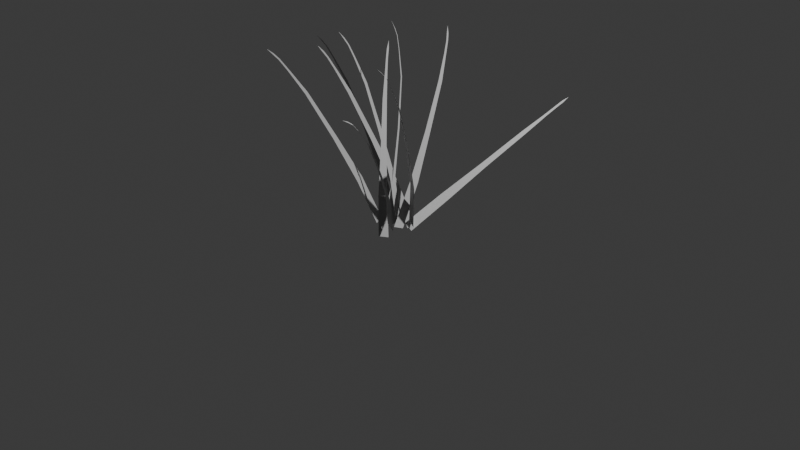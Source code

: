 # Source: grass.blend  (saved by Blender 4.0.36; exported with 4.5.12 LTS)
import bpy
from mathutils import Matrix  # noqa: F401  (used for matrix-valued properties, if any)

bpy.ops.wm.read_factory_settings(use_empty=True)
scene = bpy.context.scene
scene.name = 'Scene'

# ---- collections
col_collection = bpy.data.collections.new('Collection'); scene.collection.children.link(col_collection)

# ---- world
world_world = bpy.data.worlds.new('World'); scene.world = world_world
world_world.use_nodes = True; world_world.node_tree.nodes.clear()
_N = world_world.node_tree.nodes; _L = world_world.node_tree.links
n0 = _N.new('ShaderNodeOutputWorld'); n0.name = 'World Output'; n0.location = (300, 300)
n1 = _N.new('ShaderNodeBackground'); n1.name = 'Background'; n1.location = (10, 300)
n1.inputs[0].default_value = (0.05088, 0.05088, 0.05088, 1.0)
_L.new(n1.outputs[0], n0.inputs[0])
n0.is_active_output = True
world_world.color = (0.05088, 0.05088, 0.05088)
world_world.use_sun_shadow = False
world_world.sun_shadow_jitter_overblur = 0.0

# ---- cameras
cam_camera = bpy.data.cameras.new('Camera')
cam_camera.clip_end = 100.0
cam_camera.ortho_scale = 7.314

# ---- lights
light_light = bpy.data.lights.new('Light', 'POINT')
light_light.transmission_factor = 0.0
light_light.use_soft_falloff = False
light_light.energy = 1000.0
light_light.shadow_soft_size = 0.1
light_light.shadow_maximum_resolution = 0.006
light_light.use_absolute_resolution = True

# ---- meshes
me_plane_006 = bpy.data.meshes.new('Plane.006')
me_plane_006.from_pydata([(-0.729, -1.002, 1.832), (-0.6679, -0.9791, 1.786), (-0.6732, -0.9624, 1.791), (-0.6245, -0.9336, 1.744), (-0.5569, -0.8816, 1.642), (-0.6191, -0.9506, 1.739), (-0.5504, -0.9021, 1.637), (-0.4215, -0.8108, 1.423), (-0.2407, -0.6381, 0.9809), (-0.4332, -0.7739, 1.433), (-0.257, -0.5866, 0.9953), (-0.1052, -0.3967, 0.5533), (-0.01084, -0.231, 0.09109), (-0.07929, -0.4783, 0.5305), (0.01846, -0.323, 0.06529), (0.0698, 0.5765, 1.908), (0.1481, -0.2091, 0.03225), (0.1826, -0.1211, -0.0004818), (0.2209, 0.1366, 0.9703), (0.2401, 0.1857, 0.952), (0.2182, 0.3623, 1.428), (0.2044, 0.3271, 1.441), (0.1695, 0.4613, 1.669), (0.1618, 0.4418, 1.677), (0.1403, 0.5145, 1.787), (0.1339, 0.4983, 1.793), (0.1113, 0.5475, 1.846), (0.1051, 0.5316, 1.852), (0.2127, -0.0528, 0.5028), (0.2432, 0.02511, 0.4738), (-0.3362, 0.2147, 1.941), (-0.2866, 0.2095, 1.878), (-0.2951, 0.2246, 1.873), (-0.2588, 0.2225, 1.809), (-0.2149, 0.2055, 1.685), (-0.2502, 0.2071, 1.815), (-0.2045, 0.187, 1.692), (-0.121, 0.1356, 1.445), (-0.02765, 0.007776, 0.9624), (-0.1396, 0.169, 1.433), (-0.05365, 0.0544, 0.9459), (0.007657, -0.06363, 0.4594), (0.01676, -0.2195, -0.01567), (0.04887, -0.1376, 0.4855), (0.06329, -0.3029, 0.0138), (0.7607, -1.36, 1.634), (0.7588, -1.292, 1.593), (0.7424, -1.29, 1.601), (0.7298, -1.23, 1.56), (0.6959, -1.139, 1.47), (0.7465, -1.232, 1.552), (0.716, -1.141, 1.461), (0.6553, -0.9698, 1.267), (0.5084, -0.6994, 0.8628), (0.6189, -0.9662, 1.283), (0.4577, -0.6944, 0.8857), (0.2833, -0.4435, 0.4844), (0.1035, -0.2529, 0.05846), (0.3637, -0.4514, 0.4481), (0.1943, -0.2619, 0.01748), (0.1071, -0.2304, 1.94), (0.12, -0.2672, 1.87), (0.1347, -0.2565, 1.87), (0.1491, -0.2797, 1.802), (0.1613, -0.3001, 1.671), (0.1342, -0.2905, 1.802), (0.1433, -0.3132, 1.672), (0.15, -0.3515, 1.409), (0.1273, -0.3607, 0.9018), (0.1824, -0.3279, 1.408), (0.1724, -0.3278, 0.9), (0.1559, -0.304, 0.3964), (0.09363, -0.2349, -0.09488), (0.08428, -0.3561, 0.3992), (0.01283, -0.2937, -0.09176), (-0.7549, -0.3746, 1.725), (-0.6911, -0.3708, 1.677), (-0.6917, -0.3531, 1.682), (-0.6381, -0.34, 1.633), (-0.5614, -0.3116, 1.529), (-0.6375, -0.358, 1.629), (-0.5606, -0.3333, 1.524), (-0.4168, -0.2874, 1.305), (-0.2063, -0.1851, 0.8544), (-0.4181, -0.2484, 1.314), (-0.2082, -0.1307, 0.8669), (-0.0211, -0.004218, 0.4159), (0.1038, 0.1135, -0.05381), (-0.01816, -0.09052, 0.3961), (0.1071, 0.01604, -0.07613), (1.154, 1.137, 1.325), (1.133, 1.065, 1.298), (1.146, 1.069, 1.285), (1.127, 1.007, 1.249), (1.078, 0.9131, 1.17), (1.114, 1.004, 1.262), (1.063, 0.9091, 1.185), (0.9482, 0.7265, 1.03), (0.6965, 0.4344, 0.6992), (0.9767, 0.7337, 1.002), (0.7363, 0.4445, 0.6613), (0.4921, 0.1776, 0.3098), (0.2134, -0.03404, -0.04744), (0.4291, 0.1615, 0.3699), (0.1422, -0.0522, 0.02043), (-0.338, -0.4536, 1.968), (-0.2869, -0.4386, 1.909), (-0.2923, -0.4215, 1.911), (-0.2538, -0.4008, 1.852), (-0.2072, -0.3673, 1.733), (-0.2483, -0.4183, 1.85), (-0.2005, -0.3883, 1.73), (-0.1145, -0.3359, 1.484), (-0.02002, -0.2455, 0.993), (-0.1265, -0.2981, 1.489), (-0.03676, -0.1927, 1.0), (0.02811, -0.08623, 0.5116), (0.03455, -0.008834, 0.01763), (0.05465, -0.1699, 0.4999), (0.06451, -0.1033, 0.004373), (-1.029, -0.1616, 1.725), (-0.985, -0.122, 1.672), (-1.0, -0.1221, 1.662), (-0.9647, -0.09265, 1.605), (-0.8973, -0.06479, 1.495), (-0.9491, -0.09261, 1.615), (-0.8785, -0.06474, 1.507), (-0.7314, -0.02131, 1.289), (-0.4542, -0.01089, 0.8641), (-0.7652, -0.02139, 1.268), (-0.5015, -0.01101, 0.8343), (-0.2468, -0.02379, 0.3991), (0.01182, -0.1004, -0.02195), (-0.1718, -0.0236, 0.4463), (0.09644, -0.1002, 0.03134), (0.5365, -0.7669, 1.887), (0.547, -0.7109, 1.831), (0.5304, -0.7057, 1.836), (0.5291, -0.6566, 1.781), (0.5148, -0.5874, 1.669), (0.546, -0.6619, 1.776), (0.5352, -0.5938, 1.663), (0.5131, -0.469, 1.429), (0.4354, -0.2907, 0.9603), (0.4765, -0.4574, 1.44), (0.3842, -0.2746, 0.9759), (0.2765, -0.1113, 0.5109), (0.1573, -0.01156, 0.03566), (0.3577, -0.1368, 0.4863), (0.2489, -0.0404, 0.007823)], [], [(0, 1, 2), (1, 5, 3, 2), (5, 6, 4, 3), (6, 7, 9, 4), (7, 8, 10, 9), (8, 13, 11, 10), (13, 14, 12, 11), (28, 16, 17, 29), (21, 18, 19, 20), (23, 21, 20, 22), (25, 23, 22, 24), (27, 25, 24, 26), (15, 27, 26), (18, 28, 29, 19), (30, 31, 32), (31, 35, 33, 32), (35, 36, 34, 33), (36, 37, 39, 34), (37, 38, 40, 39), (38, 43, 41, 40), (43, 44, 42, 41), (45, 46, 47), (46, 50, 48, 47), (50, 51, 49, 48), (51, 52, 54, 49), (52, 53, 55, 54), (53, 58, 56, 55), (58, 59, 57, 56), (60, 61, 62), (61, 65, 63, 62), (65, 66, 64, 63), (66, 67, 69, 64), (67, 68, 70, 69), (68, 73, 71, 70), (73, 74, 72, 71), (75, 76, 77), (76, 80, 78, 77), (80, 81, 79, 78), (81, 82, 84, 79), (82, 83, 85, 84), (83, 88, 86, 85), (88, 89, 87, 86), (90, 91, 92), (91, 95, 93, 92), (95, 96, 94, 93), (96, 97, 99, 94), (97, 98, 100, 99), (98, 103, 101, 100), (103, 104, 102, 101), (105, 106, 107), (106, 110, 108, 107), (110, 111, 109, 108), (111, 112, 114, 109), (112, 113, 115, 114), (113, 118, 116, 115), (118, 119, 117, 116), (120, 121, 122), (121, 125, 123, 122), (125, 126, 124, 123), (126, 127, 129, 124), (127, 128, 130, 129), (128, 133, 131, 130), (133, 134, 132, 131), (135, 136, 137), (136, 140, 138, 137), (140, 141, 139, 138), (141, 142, 144, 139), (142, 143, 145, 144), (143, 148, 146, 145), (148, 149, 147, 146)])
_uv = me_plane_006.uv_layers.new(name='UVMap')
_uv.uv.foreach_set('vector', [0.02426, 1.0, 0.01986, 0.9615, 0.02866, 0.9615, 0.01986, 0.9615, 0.01978, 0.926, 0.02874, 0.926, 0.02866, 0.9615, 0.01978, 0.926, 0.01887, 0.8617, 0.02965, 0.8617, 0.02874, 0.926, 0.01887, 0.8617, 0.01456, 0.7329, 0.03396, 0.7329, 0.02965, 0.8617, 0.01456, 0.7329, 0.01072, 0.4868, 0.0378, 0.4868, 0.03396, 0.7329, 0.01072, 0.4868, 0.00279, 0.2424, 0.04573, 0.2424, 0.0378, 0.4868, 0.00279, 0.2424, 2.202e-05, 2.204e-05, 0.0485, 2.204e-05, 0.04573, 0.2424, 0.00279, 0.2424, 2.202e-05, 2.204e-05, 0.0485, 2.204e-05, 0.04573, 0.2424, 0.01456, 0.7329, 0.01072, 0.4868, 0.0378, 0.4868, 0.03396, 0.7329, 0.01887, 0.8617, 0.01456, 0.7329, 0.03396, 0.7329, 0.02965, 0.8617, 0.01978, 0.926, 0.01887, 0.8617, 0.02965, 0.8617, 0.02874, 0.926, 0.01986, 0.9615, 0.01978, 0.926, 0.02874, 0.926, 0.02866, 0.9615, 0.02426, 1.0, 0.01986, 0.9615, 0.02866, 0.9615, 0.01072, 0.4868, 0.00279, 0.2424, 0.04573, 0.2424, 0.0378, 0.4868, 0.02426, 1.0, 0.01986, 0.9615, 0.02866, 0.9615, 0.01986, 0.9615, 0.01978, 0.926, 0.02874, 0.926, 0.02866, 0.9615, 0.01978, 0.926, 0.01887, 0.8617, 0.02965, 0.8617, 0.02874, 0.926, 0.01887, 0.8617, 0.01456, 0.7329, 0.03396, 0.7329, 0.02965, 0.8617, 0.01456, 0.7329, 0.01072, 0.4868, 0.0378, 0.4868, 0.03396, 0.7329, 0.01072, 0.4868, 0.00279, 0.2424, 0.04573, 0.2424, 0.0378, 0.4868, 0.00279, 0.2424, 2.202e-05, 2.204e-05, 0.0485, 2.204e-05, 0.04573, 0.2424, 0.02426, 1.0, 0.01986, 0.9615, 0.02866, 0.9615, 0.01986, 0.9615, 0.01978, 0.926, 0.02874, 0.926, 0.02866, 0.9615, 0.01978, 0.926, 0.01887, 0.8617, 0.02965, 0.8617, 0.02874, 0.926, 0.01887, 0.8617, 0.01456, 0.7329, 0.03396, 0.7329, 0.02965, 0.8617, 0.01456, 0.7329, 0.01072, 0.4868, 0.0378, 0.4868, 0.03396, 0.7329, 0.01072, 0.4868, 0.00279, 0.2424, 0.04573, 0.2424, 0.0378, 0.4868, 0.00279, 0.2424, 2.202e-05, 2.204e-05, 0.0485, 2.204e-05, 0.04573, 0.2424, 0.02426, 1.0, 0.01986, 0.9615, 0.02866, 0.9615, 0.01986, 0.9615, 0.01978, 0.926, 0.02874, 0.926, 0.02866, 0.9615, 0.01978, 0.926, 0.01887, 0.8617, 0.02965, 0.8617, 0.02874, 0.926, 0.01887, 0.8617, 0.01456, 0.7329, 0.03396, 0.7329, 0.02965, 0.8617, 0.01456, 0.7329, 0.01072, 0.4868, 0.0378, 0.4868, 0.03396, 0.7329, 0.01072, 0.4868, 0.00279, 0.2424, 0.04573, 0.2424, 0.0378, 0.4868, 0.00279, 0.2424, 2.202e-05, 2.204e-05, 0.0485, 2.204e-05, 0.04573, 0.2424, 0.02426, 1.0, 0.01986, 0.9615, 0.02866, 0.9615, 0.01986, 0.9615, 0.01978, 0.926, 0.02874, 0.926, 0.02866, 0.9615, 0.01978, 0.926, 0.01887, 0.8617, 0.02965, 0.8617, 0.02874, 0.926, 0.01887, 0.8617, 0.01456, 0.7329, 0.03396, 0.7329, 0.02965, 0.8617, 0.01456, 0.7329, 0.01072, 0.4868, 0.0378, 0.4868, 0.03396, 0.7329, 0.01072, 0.4868, 0.00279, 0.2424, 0.04573, 0.2424, 0.0378, 0.4868, 0.00279, 0.2424, 2.202e-05, 2.204e-05, 0.0485, 2.204e-05, 0.04573, 0.2424, 0.02426, 1.0, 0.01986, 0.9615, 0.02866, 0.9615, 0.01986, 0.9615, 0.01978, 0.926, 0.02874, 0.926, 0.02866, 0.9615, 0.01978, 0.926, 0.01887, 0.8617, 0.02965, 0.8617, 0.02874, 0.926, 0.01887, 0.8617, 0.01456, 0.7329, 0.03396, 0.7329, 0.02965, 0.8617, 0.01456, 0.7329, 0.01072, 0.4868, 0.0378, 0.4868, 0.03396, 0.7329, 0.01072, 0.4868, 0.00279, 0.2424, 0.04573, 0.2424, 0.0378, 0.4868, 0.00279, 0.2424, 2.202e-05, 2.204e-05, 0.0485, 2.204e-05, 0.04573, 0.2424, 0.02426, 1.0, 0.01986, 0.9615, 0.02866, 0.9615, 0.01986, 0.9615, 0.01978, 0.926, 0.02874, 0.926, 0.02866, 0.9615, 0.01978, 0.926, 0.01887, 0.8617, 0.02965, 0.8617, 0.02874, 0.926, 0.01887, 0.8617, 0.01456, 0.7329, 0.03396, 0.7329, 0.02965, 0.8617, 0.01456, 0.7329, 0.01072, 0.4868, 0.0378, 0.4868, 0.03396, 0.7329, 0.01072, 0.4868, 0.00279, 0.2424, 0.04573, 0.2424, 0.0378, 0.4868, 0.00279, 0.2424, 2.202e-05, 2.204e-05, 0.0485, 2.204e-05, 0.04573, 0.2424, 0.02426, 1.0, 0.01986, 0.9615, 0.02866, 0.9615, 0.01986, 0.9615, 0.01978, 0.926, 0.02874, 0.926, 0.02866, 0.9615, 0.01978, 0.926, 0.01887, 0.8617, 0.02965, 0.8617, 0.02874, 0.926, 0.01887, 0.8617, 0.01456, 0.7329, 0.03396, 0.7329, 0.02965, 0.8617, 0.01456, 0.7329, 0.01072, 0.4868, 0.0378, 0.4868, 0.03396, 0.7329, 0.01072, 0.4868, 0.00279, 0.2424, 0.04573, 0.2424, 0.0378, 0.4868, 0.00279, 0.2424, 2.202e-05, 2.204e-05, 0.0485, 2.204e-05, 0.04573, 0.2424, 0.02426, 1.0, 0.01986, 0.9615, 0.02866, 0.9615, 0.01986, 0.9615, 0.01978, 0.926, 0.02874, 0.926, 0.02866, 0.9615, 0.01978, 0.926, 0.01887, 0.8617, 0.02965, 0.8617, 0.02874, 0.926, 0.01887, 0.8617, 0.01456, 0.7329, 0.03396, 0.7329, 0.02965, 0.8617, 0.01456, 0.7329, 0.01072, 0.4868, 0.0378, 0.4868, 0.03396, 0.7329, 0.01072, 0.4868, 0.00279, 0.2424, 0.04573, 0.2424, 0.0378, 0.4868, 0.00279, 0.2424, 2.202e-05, 2.204e-05, 0.0485, 2.204e-05, 0.04573, 0.2424])
me_plane_006.update()
me_plane_006.normals_split_custom_set([tuple(v) for v in zip(*[iter([9.056e-05, 7.226e-05, 1.0, 8.968e-05, 8.115e-05, 1.0, 8.948e-05, 9.024e-05, 1.0, 6.944e-05, 8.939e-05, 1.0, 6.95e-05, 0.0001015, 1.0, 6.818e-05, 0.0001427, 1.0, 6.902e-05, 8.893e-05, 1.0, 7.857e-05, 0.0001018, 1.0, 3.484e-05, 7.37e-05, 1.0, 2.785e-05, 0.0001284, 1.0, 8.431e-05, 5.579e-05, 1.0, 6.622e-05, 9.936e-05, 1.0, 2.652e-05, 4.333e-05, 1.0, 1.911e-05, 9.352e-05, 1.0, 6.807e-05, 8.428e-05, 1.0, 2.974e-05, 0.0001208, 1.0, 4.005e-05, 6.267e-05, 1.0, 3.86e-05, 7.269e-05, 1.0, 3.377e-05, 9.558e-05, 1.0, 8.143e-06, 7.646e-05, 1.0, 1.636e-05, 3.374e-05, 1.0, 9.261e-06, 7.045e-05, 1.0, 1.138e-05, 5.844e-05, 1.0, 1.682e-05, 4.143e-06, 1.0, 1.46e-05, 1.35e-05, 1.0, 1.664e-05, 5.066e-06, 1.0, 8.956e-06, 3.731e-05, 1.0, 1.375e-05, 7.394e-05, 1.0, 1.179e-05, 6.902e-05, 1.0, -1.598e-05, -1.311e-06, 1.0, -2.604e-05, -2.679e-05, 1.0, 1.691e-05, 9.03e-06, 1.0, -4.109e-05, -1.457e-05, 1.0, -4.595e-05, -2.828e-05, 1.0, 8.315e-06, -1.779e-05, 1.0, -2.709e-05, -9.2e-05, 1.0, -3.307e-05, -0.0001063, 1.0, -9.723e-06, -2.924e-05, 1.0, 2.533e-06, 2.331e-05, 1.0, -1.742e-05, -8.091e-05, 1.0, -2.255e-05, -0.000107, 1.0, -9.298e-06, -5.558e-05, 1.0, 4.932e-06, -2.384e-06, 1.0, 1.232e-05, -5.668e-05, 1.0, -2.87e-05, 3.755e-06, 1.0, -3.713e-05, -6.22e-05, 1.0, 9.298e-06, -5.77e-05, 1.0, -2.357e-05, -0.0001076, 1.0, -1.773e-05, -8.056e-05, 1.0, -1.418e-05, -6.65e-05, 1.0, 1.98e-05, 6.476e-05, 1.0, -3.912e-06, -4.411e-06, 1.0, -1.214e-06, 4.113e-06, 1.0, 1.366e-05, 4.625e-05, 1.0, 4.5e-06, 2.22e-05, 1.0, 7.129e-05, -5.941e-05, 1.0, 2.962e-05, -7.913e-06, 1.0, 4.207e-05, -5.634e-05, 1.0, 5.513e-05, -7.48e-05, 1.0, 3.019e-05, -4.224e-05, 1.0, 4.321e-05, -5.824e-05, 1.0, -3.059e-05, 3.669e-05, 1.0, -1.737e-05, 1.568e-05, 1.0, 3.532e-06, -1.681e-05, 1.0, -3.278e-07, -1.051e-05, 1.0, 5.184e-05, -2.417e-05, 1.0, -1.621e-05, -7.704e-06, 1.0, -4.299e-06, -2.55e-05, 1.0, 6.05e-05, -3.996e-05, 1.0, 1.235e-05, 3.269e-05, 1.0, 7.853e-06, -5.615e-05, 1.0, -1.556e-05, -1.527e-05, 1.0, 2.676e-05, 7.764e-06, 1.0, -9.909e-06, -3.535e-05, 1.0, -9.626e-06, -3.588e-05, 1.0, -2.944e-05, -1.341e-07, 1.0, -2.533e-07, -5.274e-05, 1.0, -4.023e-07, 8.035e-05, 1.0, -2.176e-06, 8.377e-05, 1.0, 1.955e-05, 4.08e-05, 1.0, 4.815e-05, -1.571e-05, 1.0, -0.0001039, 0.0001674, 1.0, -6.327e-05, 0.0001298, 1.0, -4.238e-05, 0.0001201, 1.0, -0.0001146, 0.0001411, 1.0, -6.83e-05, 0.0001104, 1.0, -4.625e-05, 9.466e-05, 1.0, -0.000114, 0.0001401, 1.0, -7.29e-05, 0.0001038, 1.0, -8.596e-05, 0.0001095, 1.0, -9.286e-05, 0.0001119, 1.0, -0.0001361, 0.0001327, 1.0, -6.223e-05, 9.027e-05, 1.0, -5.224e-05, 8.36e-05, 1.0, -0.0001098, 0.0001104, 1.0, -4.931e-05, 8.214e-05, 1.0, -5.782e-05, 9.641e-05, 1.0, -3.991e-05, 4.113e-05, 1.0, 2.271e-05, 6.931e-05, 1.0, -3.344e-05, 8.994e-05, 1.0, -7.114e-05, 6.097e-05, 1.0, -6.497e-06, 3.955e-05, 1.0, -2.843e-05, 4.69e-05, 1.0, -5.418e-05, 5.463e-05, 1.0, -9.48e-05, 7.561e-05, 1.0, -3.475e-05, 1.118e-05, 1.0, 4.005e-05, -7.745e-06, 1.0, 4.858e-06, 5.043e-05, 1.0, 2.586e-05, 3.681e-05, 1.0, -4.025e-05, -1.246e-05, 1.0, -1.489e-05, 4.34e-06, 1.0, -5.931e-05, 6.238e-06, 1.0, 1.965e-05, 6.709e-05, 1.0, -3.561e-05, 2.216e-05, 1.0, -6.014e-05, 6.229e-06, 1.0, -4.553e-05, 1.281e-05, 1.0, -1.401e-05, 3.575e-05, 1.0, -1.454e-05, 3.744e-05, 1.0, 2.17e-05, 6.366e-05, 1.0, 3.955e-05, 5.895e-05, 1.0, -4.336e-05, -3.599e-06, 1.0, -0.001587, -0.001136, 1.0, 2.573e-05, 4.687e-05, 1.0, -3.949e-05, -1.447e-05, 1.0, -6.12e-05, -3.027e-05, 1.0, -2.701e-07, 1.406e-05, 1.0, 5.333e-05, 5.306e-05, 1.0, 3.184e-05, 4.787e-05, 1.0, -1.349e-05, 1.497e-05, 1.0, -0.000924, -0.0006455, 1.0, 1.576e-05, 3.62e-05, 1.0, 4.98e-05, 7.592e-05, 1.0, -5.18e-05, 2.801e-06, 1.0, -5.443e-06, 3.617e-05, 1.0, -3.637e-05, 1.392e-05, 1.0, 6.934e-05, 0.0001059, 1.0, 4.911e-05, 2.876e-05, 1.0, 6.069e-05, 7.531e-05, 1.0, 5.869e-05, -9.552e-06, 1.0, 7.066e-05, 3.632e-05, 1.0, 6.195e-05, 1.52e-06, 1.0, 6.035e-05, -1.135e-05, 1.0, 3.946e-05, -1.118e-06, 1.0, 4.101e-05, 1.989e-05, 1.0, 4.368e-05, 3.049e-05, 1.0, 4.64e-05, 6.935e-05, 1.0, 7.161e-05, 9.561e-05, 1.0, 6.211e-05, 9.596e-06, 1.0, 6.439e-05, 2.296e-05, 1.0, 7.051e-05, 7.989e-05, 1.0, 4.847e-05, -1.647e-05, 1.0, 1.967e-06, 8.419e-06, 1.0, 6.547e-06, 7.509e-05, 1.0, 5.567e-05, 8.753e-05, 1.0, 4.245e-05, 1.526e-05, 1.0, -7.689e-06, -1.977e-05, 1.0, -5.198e-06, 2.082e-05, 1.0, 4.131e-05, -2.98e-06, 1.0, -3.833e-06, 7.538e-05, 1.0, -6.244e-06, -9.701e-06, 1.0, -4.845e-06, 3.497e-05, 1.0, -6.75e-06, -2.906e-05, 1.0, -8.062e-05, -7.618e-05, 1.0, -0.0001004, -0.0001043, 1.0, -0.0001061, -0.0001242, 1.0, -0.0001214, -0.0001385, 1.0, -6.488e-05, -6.425e-05, 1.0, -0.0001044, -0.0001127, 1.0, -0.0001265, -0.0001394, 1.0, -0.0001418, -0.0001127, 1.0, -0.0001515, -0.0001221, 1.0, -0.0001055, -8.278e-05, 1.0, -8.026e-05, -6.488e-05, 1.0, -0.0001159, -7.658e-05, 1.0, -7.242e-05, -3.797e-05, 1.0, -0.0001148, -7.418e-05, 1.0, -0.0001321, -8.36e-05, 1.0, -5.019e-05, -2.594e-05, 1.0, -9.975e-05, -5.949e-05, 1.0, -8.214e-05, -4.482e-05, 1.0, -7.331e-05, -4.137e-05, 1.0, -7.713e-05, -7.081e-05, 1.0, -7.412e-05, -1.249e-05, 1.0, -6.13e-05, -5.439e-06, 1.0, -9.367e-05, -7.942e-05, 1.0, -4.011e-05, 4.865e-06, 1.0, 1.442e-05, 3.076e-05, 1.0, -2.638e-05, 1.134e-05, 1.0, -9.09e-06, 1.97e-05, 1.0, 5.061e-05, 5.232e-05, 1.0, 5.153e-05, 2.216e-05, 1.0, 4.861e-05, 4.625e-05, 1.0, 1.715e-05, 9.038e-05, 1.0, 2.608e-05, 4.451e-05, 1.0, 3.942e-05, -1.141e-05, 1.0, 1.544e-05, 8.978e-05, 1.0, -1.449e-06, 9.871e-05, 1.0, 2.244e-05, 7.018e-06, 1.0, 3.435e-06, 7.924e-05, 1.0, 1.249e-05, 4.797e-05, 1.0, 4.049e-05, 2.243e-05, 1.0, -2.801e-06, -1.654e-06, 1.0, -1.161e-05, 3.231e-05, 1.0, 4.601e-05, 5.811e-06, 1.0, 6.724e-06, 7.439e-05, 1.0, 1.983e-05, 2.688e-05, 1.0, 2.206e-05, 1.946e-05, 1.0, 1.383e-05, 4.722e-05, 1.0, -2.848e-05, 0.0001057, 1.0, 6.407e-07, 4.247e-06, 1.0, -1.945e-05, 7.448e-05, 1.0, -2.325e-05, 8.683e-05, 1.0, -1.872e-05, 6.901e-05, 1.0, 5.344e-06, -9e-06, 1.0, 8.374e-06, -1.878e-05, 1.0, 1.313e-05, -3.424e-05, 1.0, 0.0001097, 1.457e-05, 1.0, 0.000101, 8.374e-06, 1.0, 9.772e-05, 7.892e-06, 1.0, 0.0001039, 4.079e-06, 1.0, 0.0001054, 5.96e-06, 1.0, 0.000114, 6.751e-06, 1.0, 0.0001039, 5.841e-06, 1.0, 0.0001448, 5.92e-06, 1.0, 3.695e-05, -7.614e-06, 1.0, 8.848e-05, -6.426e-08, 1.0, 6.163e-05, -5.007e-06, 1.0, 0.0001076, 1.627e-05, 1.0, 6.917e-05, 1.38e-05, 1.0, 9.868e-05, 1.575e-05, 1.0, 0.0001249, 1.977e-05, 1.0, 4.727e-05, -2.134e-05, 1.0, 0.0001312, -2.026e-05, 1.0, 4.026e-05, -2.143e-05, 1.0, 7.582e-05, -2.073e-05, 1.0, 2.14e-05, -4.431e-05, 1.0, 4.429e-05, -4.505e-05, 1.0, 4.977e-05, -4.464e-05, 1.0, 4.125e-05, -4.502e-05, 1.0, 2.742e-06, -5.507e-05, 1.0, -9.328e-06, -5.411e-05, 1.0, -4.679e-06, -5.447e-05, 1.0, -3.201e-05, -5.226e-05, 1.0, -7.299e-05, 7.087e-05, 1.0, -4.944e-05, 5.266e-05, 1.0, -7.743e-05, 7.329e-05, 1.0, -1.043e-05, 6.816e-05, 1.0, -4.259e-05, 8.398e-05, 1.0, -4.9e-05, 8.806e-05, 1.0, -1.244e-05, 6.458e-05, 1.0, -0.000112, 6.942e-05, 1.0, -4.585e-05, 3.615e-05, 1.0, -0.0001096, 6.608e-05, 1.0, -4.547e-05, 8.86e-05, 1.0, -9.319e-05, 7.793e-05, 1.0, -9.067e-06, 4.092e-05, 1.0, -4.947e-05, 5.826e-05, 1.0, -7.712e-05, 7.302e-05, 1.0, -0.0001125, 7.62e-05, 1.0, -2.435e-05, 3.973e-05, 1.0, -8.807e-05, 6.656e-05, 1.0, -8.652e-05, 6.518e-05, 1.0, -6.577e-05, 4.821e-05, 1.0, -2.207e-05, 3.15e-05, 1.0, -1.463e-05, 2.849e-05, 1.0, -4.75e-05, 4.181e-05, 1.0, -7.048e-05, 2.554e-05, 1.0, -2.153e-05, 8.449e-06, 1.0, 5.871e-06, -1.058e-06, 1.0, 3.107e-05, -9.924e-06, 1.0])] * 3)])

# ---- objects
ob_light = bpy.data.objects.new('Light', light_light)
ob_camera = bpy.data.objects.new('Camera', cam_camera)
ob_plane_006 = bpy.data.objects.new('Plane.006', me_plane_006)

# ---- transforms, parenting, visibility, modifiers, constraints
ob_light.location = (4.076, 1.005, 5.904)
ob_light.rotation_euler = (0.6503, 0.05522, 1.866)
ob_light.lock_rotations_4d = False
ob_light.empty_display_type = 'ARROWS'
ob_light.color = (0.0, 0.0, 0.0, 0.0)
ob_light.lineart.crease_threshold = 0.0
ob_camera.location = (7.359, -6.926, 4.958)
ob_camera.rotation_euler = (1.109, 0.0, 0.8149)
ob_camera.lock_rotations_4d = False
ob_camera.empty_display_type = 'ARROWS'
ob_camera.color = (0.0, 0.0, 0.0, 0.0)
ob_camera.display_type = 'WIRE'
ob_camera.lineart.crease_threshold = 0.0
ob_plane_006.location = (0.0, 0.0, 0.0)

# ---- collection membership
col_collection.objects.link(ob_light)
col_collection.objects.link(ob_camera)
col_collection.objects.link(ob_plane_006)

# ---- scene / render settings (as saved in the file)
scene.camera = ob_camera
scene.frame_start = 1; scene.frame_end = 250; scene.frame_set(1)
scene.render.engine = 'BLENDER_EEVEE_NEXT'
scene.cycles.sampling_pattern = 'TABULATED_SOBOL'
bpy.context.view_layer.update()
